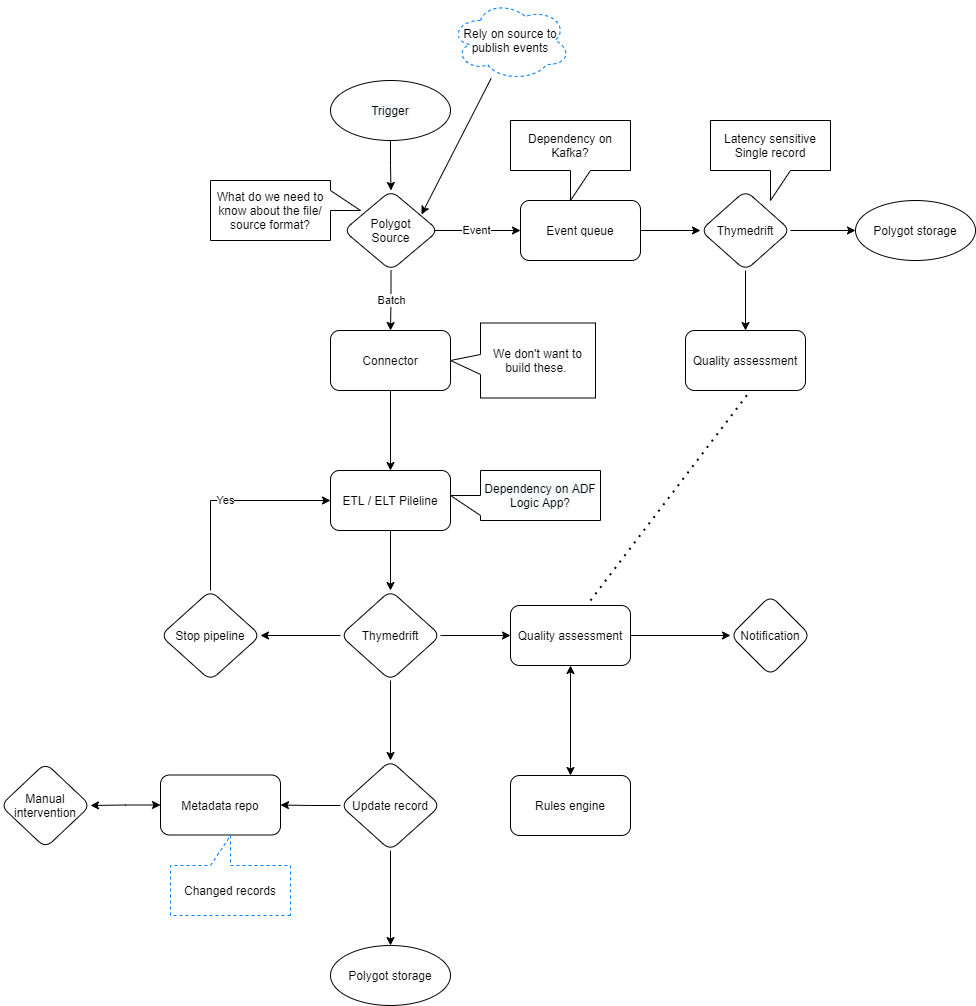

The diagram above was exported from draw.io. Its source (the exported page's mxGraphModel, read from the mxfile embedded in the PNG):
<mxGraphModel dx="2025" dy="2213" grid="1" gridSize="10" guides="1" tooltips="1" connect="1" arrows="1" fold="1" page="1" pageScale="1" pageWidth="827" pageHeight="1169" math="0" shadow="0">
  <root>
    <mxCell id="WIyWlLk6GJQsqaUBKTNV-0" />
    <mxCell id="WIyWlLk6GJQsqaUBKTNV-1" parent="WIyWlLk6GJQsqaUBKTNV-0" />
    <mxCell id="McBDWX_8eIrrQ_4OiyoY-10" value="What do we need to know about the file/ source format?" style="shape=callout;whiteSpace=wrap;html=1;perimeter=calloutPerimeter;direction=north;" vertex="1" parent="WIyWlLk6GJQsqaUBKTNV-1">
      <mxGeometry x="40" y="130" width="150" height="60" as="geometry" />
    </mxCell>
    <mxCell id="McBDWX_8eIrrQ_4OiyoY-19" value="" style="edgeStyle=orthogonalEdgeStyle;rounded=0;orthogonalLoop=1;jettySize=auto;html=1;entryX=0.5;entryY=0;entryDx=0;entryDy=0;" edge="1" parent="WIyWlLk6GJQsqaUBKTNV-1" source="McBDWX_8eIrrQ_4OiyoY-13" target="McBDWX_8eIrrQ_4OiyoY-37">
      <mxGeometry relative="1" as="geometry">
        <mxPoint x="220" y="140" as="targetPoint" />
      </mxGeometry>
    </mxCell>
    <mxCell id="McBDWX_8eIrrQ_4OiyoY-13" value="&lt;span style=&quot;color: rgb(0 , 0 , 0) ; font-family: &amp;#34;helvetica&amp;#34; ; font-size: 12px ; font-style: normal ; font-weight: 400 ; letter-spacing: normal ; text-align: center ; text-indent: 0px ; text-transform: none ; word-spacing: 0px ; background-color: rgb(248 , 249 , 250) ; display: inline ; float: none&quot;&gt;Trigger&lt;/span&gt;" style="ellipse;whiteSpace=wrap;html=1;rounded=0;" vertex="1" parent="WIyWlLk6GJQsqaUBKTNV-1">
      <mxGeometry x="160" y="30" width="120" height="60" as="geometry" />
    </mxCell>
    <mxCell id="McBDWX_8eIrrQ_4OiyoY-46" value="" style="edgeStyle=orthogonalEdgeStyle;rounded=0;orthogonalLoop=1;jettySize=auto;html=1;" edge="1" parent="WIyWlLk6GJQsqaUBKTNV-1" source="McBDWX_8eIrrQ_4OiyoY-20" target="McBDWX_8eIrrQ_4OiyoY-45">
      <mxGeometry relative="1" as="geometry" />
    </mxCell>
    <mxCell id="McBDWX_8eIrrQ_4OiyoY-20" value="Connector" style="rounded=1;whiteSpace=wrap;html=1;" vertex="1" parent="WIyWlLk6GJQsqaUBKTNV-1">
      <mxGeometry x="160" y="280" width="120" height="60" as="geometry" />
    </mxCell>
    <mxCell id="McBDWX_8eIrrQ_4OiyoY-22" value="We don't want to build these.&amp;nbsp;" style="shape=callout;whiteSpace=wrap;html=1;perimeter=calloutPerimeter;size=30;position=0.42;position2=0.5;direction=south;" vertex="1" parent="WIyWlLk6GJQsqaUBKTNV-1">
      <mxGeometry x="280" y="272.5" width="145" height="75" as="geometry" />
    </mxCell>
    <mxCell id="McBDWX_8eIrrQ_4OiyoY-33" value="Event" style="edgeStyle=orthogonalEdgeStyle;rounded=0;orthogonalLoop=1;jettySize=auto;html=1;exitX=0.926;exitY=0.5;exitDx=0;exitDy=0;exitPerimeter=0;" edge="1" parent="WIyWlLk6GJQsqaUBKTNV-1" source="McBDWX_8eIrrQ_4OiyoY-37" target="McBDWX_8eIrrQ_4OiyoY-32">
      <mxGeometry relative="1" as="geometry">
        <mxPoint x="270" y="180" as="sourcePoint" />
      </mxGeometry>
    </mxCell>
    <mxCell id="McBDWX_8eIrrQ_4OiyoY-36" value="" style="edgeStyle=orthogonalEdgeStyle;rounded=0;orthogonalLoop=1;jettySize=auto;html=1;" edge="1" parent="WIyWlLk6GJQsqaUBKTNV-1" source="McBDWX_8eIrrQ_4OiyoY-32" target="McBDWX_8eIrrQ_4OiyoY-35">
      <mxGeometry relative="1" as="geometry" />
    </mxCell>
    <mxCell id="McBDWX_8eIrrQ_4OiyoY-32" value="Event queue" style="rounded=1;whiteSpace=wrap;html=1;" vertex="1" parent="WIyWlLk6GJQsqaUBKTNV-1">
      <mxGeometry x="350" y="150" width="120" height="60" as="geometry" />
    </mxCell>
    <mxCell id="McBDWX_8eIrrQ_4OiyoY-34" value="Dependency on Kafka?" style="shape=callout;whiteSpace=wrap;html=1;perimeter=calloutPerimeter;" vertex="1" parent="WIyWlLk6GJQsqaUBKTNV-1">
      <mxGeometry x="340" y="70" width="120" height="80" as="geometry" />
    </mxCell>
    <mxCell id="McBDWX_8eIrrQ_4OiyoY-44" value="" style="edgeStyle=orthogonalEdgeStyle;rounded=0;orthogonalLoop=1;jettySize=auto;html=1;" edge="1" parent="WIyWlLk6GJQsqaUBKTNV-1" source="McBDWX_8eIrrQ_4OiyoY-35" target="McBDWX_8eIrrQ_4OiyoY-43">
      <mxGeometry relative="1" as="geometry" />
    </mxCell>
    <mxCell id="McBDWX_8eIrrQ_4OiyoY-53" value="" style="edgeStyle=orthogonalEdgeStyle;rounded=0;orthogonalLoop=1;jettySize=auto;html=1;" edge="1" parent="WIyWlLk6GJQsqaUBKTNV-1" source="McBDWX_8eIrrQ_4OiyoY-35" target="McBDWX_8eIrrQ_4OiyoY-52">
      <mxGeometry relative="1" as="geometry" />
    </mxCell>
    <mxCell id="McBDWX_8eIrrQ_4OiyoY-35" value="Thymedrift" style="rhombus;whiteSpace=wrap;html=1;rounded=1;" vertex="1" parent="WIyWlLk6GJQsqaUBKTNV-1">
      <mxGeometry x="530" y="140" width="90" height="80" as="geometry" />
    </mxCell>
    <mxCell id="McBDWX_8eIrrQ_4OiyoY-40" value="Batch" style="edgeStyle=orthogonalEdgeStyle;rounded=0;orthogonalLoop=1;jettySize=auto;html=1;" edge="1" parent="WIyWlLk6GJQsqaUBKTNV-1" source="McBDWX_8eIrrQ_4OiyoY-37" target="McBDWX_8eIrrQ_4OiyoY-20">
      <mxGeometry relative="1" as="geometry" />
    </mxCell>
    <mxCell id="McBDWX_8eIrrQ_4OiyoY-37" value="Polygot&lt;br&gt;Source" style="rhombus;whiteSpace=wrap;html=1;rounded=1;" vertex="1" parent="WIyWlLk6GJQsqaUBKTNV-1">
      <mxGeometry x="173" y="140" width="95" height="80" as="geometry" />
    </mxCell>
    <mxCell id="McBDWX_8eIrrQ_4OiyoY-42" value="Latency sensitive&lt;br&gt;Single record" style="shape=callout;whiteSpace=wrap;html=1;perimeter=calloutPerimeter;" vertex="1" parent="WIyWlLk6GJQsqaUBKTNV-1">
      <mxGeometry x="540" y="70" width="120" height="80" as="geometry" />
    </mxCell>
    <mxCell id="McBDWX_8eIrrQ_4OiyoY-43" value="Polygot storage" style="ellipse;whiteSpace=wrap;html=1;rounded=1;" vertex="1" parent="WIyWlLk6GJQsqaUBKTNV-1">
      <mxGeometry x="685" y="150" width="120" height="60" as="geometry" />
    </mxCell>
    <mxCell id="McBDWX_8eIrrQ_4OiyoY-49" value="" style="edgeStyle=orthogonalEdgeStyle;rounded=0;orthogonalLoop=1;jettySize=auto;html=1;" edge="1" parent="WIyWlLk6GJQsqaUBKTNV-1" source="McBDWX_8eIrrQ_4OiyoY-45" target="McBDWX_8eIrrQ_4OiyoY-48">
      <mxGeometry relative="1" as="geometry" />
    </mxCell>
    <mxCell id="McBDWX_8eIrrQ_4OiyoY-45" value="ETL / ELT Pileline" style="whiteSpace=wrap;html=1;rounded=1;" vertex="1" parent="WIyWlLk6GJQsqaUBKTNV-1">
      <mxGeometry x="160" y="420" width="120" height="60" as="geometry" />
    </mxCell>
    <mxCell id="McBDWX_8eIrrQ_4OiyoY-47" value="&lt;span style=&quot;color: rgb(0 , 0 , 0) ; font-family: &amp;#34;helvetica&amp;#34; ; font-size: 12px ; font-style: normal ; font-weight: 400 ; letter-spacing: normal ; text-align: center ; text-indent: 0px ; text-transform: none ; word-spacing: 0px ; background-color: rgb(248 , 249 , 250) ; display: inline ; float: none&quot;&gt;Dependency on ADF Logic App?&lt;/span&gt;" style="shape=callout;whiteSpace=wrap;html=1;perimeter=calloutPerimeter;direction=south;" vertex="1" parent="WIyWlLk6GJQsqaUBKTNV-1">
      <mxGeometry x="280" y="420" width="150" height="50" as="geometry" />
    </mxCell>
    <mxCell id="McBDWX_8eIrrQ_4OiyoY-51" value="" style="edgeStyle=orthogonalEdgeStyle;rounded=0;orthogonalLoop=1;jettySize=auto;html=1;" edge="1" parent="WIyWlLk6GJQsqaUBKTNV-1" source="McBDWX_8eIrrQ_4OiyoY-48" target="McBDWX_8eIrrQ_4OiyoY-50">
      <mxGeometry relative="1" as="geometry" />
    </mxCell>
    <mxCell id="McBDWX_8eIrrQ_4OiyoY-55" value="" style="edgeStyle=orthogonalEdgeStyle;rounded=0;orthogonalLoop=1;jettySize=auto;html=1;" edge="1" parent="WIyWlLk6GJQsqaUBKTNV-1" source="McBDWX_8eIrrQ_4OiyoY-48" target="McBDWX_8eIrrQ_4OiyoY-54">
      <mxGeometry relative="1" as="geometry" />
    </mxCell>
    <mxCell id="McBDWX_8eIrrQ_4OiyoY-57" value="" style="edgeStyle=orthogonalEdgeStyle;rounded=0;orthogonalLoop=1;jettySize=auto;html=1;" edge="1" parent="WIyWlLk6GJQsqaUBKTNV-1" source="McBDWX_8eIrrQ_4OiyoY-48" target="McBDWX_8eIrrQ_4OiyoY-56">
      <mxGeometry relative="1" as="geometry" />
    </mxCell>
    <mxCell id="McBDWX_8eIrrQ_4OiyoY-48" value="Thymedrift" style="rhombus;whiteSpace=wrap;html=1;rounded=1;" vertex="1" parent="WIyWlLk6GJQsqaUBKTNV-1">
      <mxGeometry x="170" y="540" width="100" height="90" as="geometry" />
    </mxCell>
    <mxCell id="McBDWX_8eIrrQ_4OiyoY-65" value="" style="edgeStyle=orthogonalEdgeStyle;rounded=0;orthogonalLoop=1;jettySize=auto;html=1;startArrow=none;startFill=0;" edge="1" parent="WIyWlLk6GJQsqaUBKTNV-1" source="McBDWX_8eIrrQ_4OiyoY-50" target="McBDWX_8eIrrQ_4OiyoY-64">
      <mxGeometry relative="1" as="geometry" />
    </mxCell>
    <mxCell id="McBDWX_8eIrrQ_4OiyoY-67" value="" style="edgeStyle=orthogonalEdgeStyle;rounded=0;orthogonalLoop=1;jettySize=auto;html=1;startArrow=classic;startFill=1;" edge="1" parent="WIyWlLk6GJQsqaUBKTNV-1" source="McBDWX_8eIrrQ_4OiyoY-50" target="McBDWX_8eIrrQ_4OiyoY-66">
      <mxGeometry relative="1" as="geometry" />
    </mxCell>
    <mxCell id="McBDWX_8eIrrQ_4OiyoY-50" value="Quality assessment" style="whiteSpace=wrap;html=1;rounded=1;" vertex="1" parent="WIyWlLk6GJQsqaUBKTNV-1">
      <mxGeometry x="340" y="555" width="120" height="60" as="geometry" />
    </mxCell>
    <mxCell id="McBDWX_8eIrrQ_4OiyoY-52" value="Quality assessment" style="whiteSpace=wrap;html=1;rounded=1;" vertex="1" parent="WIyWlLk6GJQsqaUBKTNV-1">
      <mxGeometry x="515" y="280" width="120" height="60" as="geometry" />
    </mxCell>
    <mxCell id="McBDWX_8eIrrQ_4OiyoY-61" value="" style="edgeStyle=orthogonalEdgeStyle;rounded=0;orthogonalLoop=1;jettySize=auto;html=1;" edge="1" parent="WIyWlLk6GJQsqaUBKTNV-1" source="McBDWX_8eIrrQ_4OiyoY-54" target="McBDWX_8eIrrQ_4OiyoY-60">
      <mxGeometry relative="1" as="geometry" />
    </mxCell>
    <mxCell id="McBDWX_8eIrrQ_4OiyoY-70" value="" style="edgeStyle=orthogonalEdgeStyle;rounded=0;orthogonalLoop=1;jettySize=auto;html=1;startArrow=none;startFill=0;" edge="1" parent="WIyWlLk6GJQsqaUBKTNV-1" source="McBDWX_8eIrrQ_4OiyoY-54" target="McBDWX_8eIrrQ_4OiyoY-69">
      <mxGeometry relative="1" as="geometry" />
    </mxCell>
    <mxCell id="McBDWX_8eIrrQ_4OiyoY-54" value="Update record" style="rhombus;whiteSpace=wrap;html=1;rounded=1;" vertex="1" parent="WIyWlLk6GJQsqaUBKTNV-1">
      <mxGeometry x="170" y="710" width="100" height="90" as="geometry" />
    </mxCell>
    <mxCell id="McBDWX_8eIrrQ_4OiyoY-58" value="Yes" style="edgeStyle=orthogonalEdgeStyle;rounded=0;orthogonalLoop=1;jettySize=auto;html=1;entryX=0;entryY=0.5;entryDx=0;entryDy=0;" edge="1" parent="WIyWlLk6GJQsqaUBKTNV-1" source="McBDWX_8eIrrQ_4OiyoY-56" target="McBDWX_8eIrrQ_4OiyoY-45">
      <mxGeometry relative="1" as="geometry">
        <Array as="points">
          <mxPoint x="40" y="450" />
        </Array>
      </mxGeometry>
    </mxCell>
    <mxCell id="McBDWX_8eIrrQ_4OiyoY-56" value="Stop pipeline" style="rhombus;whiteSpace=wrap;html=1;rounded=1;" vertex="1" parent="WIyWlLk6GJQsqaUBKTNV-1">
      <mxGeometry x="-10" y="540" width="100" height="90" as="geometry" />
    </mxCell>
    <mxCell id="McBDWX_8eIrrQ_4OiyoY-63" value="" style="edgeStyle=orthogonalEdgeStyle;rounded=0;orthogonalLoop=1;jettySize=auto;html=1;startArrow=classic;startFill=1;" edge="1" parent="WIyWlLk6GJQsqaUBKTNV-1" source="McBDWX_8eIrrQ_4OiyoY-60" target="McBDWX_8eIrrQ_4OiyoY-62">
      <mxGeometry relative="1" as="geometry" />
    </mxCell>
    <mxCell id="McBDWX_8eIrrQ_4OiyoY-60" value="Metadata repo" style="whiteSpace=wrap;html=1;rounded=1;" vertex="1" parent="WIyWlLk6GJQsqaUBKTNV-1">
      <mxGeometry x="-10" y="724.5" width="120" height="60" as="geometry" />
    </mxCell>
    <mxCell id="McBDWX_8eIrrQ_4OiyoY-62" value="Manual intervention" style="rhombus;whiteSpace=wrap;html=1;rounded=1;" vertex="1" parent="WIyWlLk6GJQsqaUBKTNV-1">
      <mxGeometry x="-170" y="712.5" width="90" height="85" as="geometry" />
    </mxCell>
    <mxCell id="McBDWX_8eIrrQ_4OiyoY-64" value="Notification" style="rhombus;whiteSpace=wrap;html=1;rounded=1;" vertex="1" parent="WIyWlLk6GJQsqaUBKTNV-1">
      <mxGeometry x="560" y="545" width="80" height="80" as="geometry" />
    </mxCell>
    <mxCell id="McBDWX_8eIrrQ_4OiyoY-66" value="Rules engine" style="whiteSpace=wrap;html=1;rounded=1;" vertex="1" parent="WIyWlLk6GJQsqaUBKTNV-1">
      <mxGeometry x="340" y="725" width="120" height="60" as="geometry" />
    </mxCell>
    <mxCell id="McBDWX_8eIrrQ_4OiyoY-68" value="" style="endArrow=none;dashed=1;html=1;dashPattern=1 3;strokeWidth=2;rounded=0;" edge="1" parent="WIyWlLk6GJQsqaUBKTNV-1">
      <mxGeometry width="50" height="50" relative="1" as="geometry">
        <mxPoint x="420" y="550" as="sourcePoint" />
        <mxPoint x="580" y="340" as="targetPoint" />
      </mxGeometry>
    </mxCell>
    <mxCell id="McBDWX_8eIrrQ_4OiyoY-69" value="Polygot storage" style="ellipse;whiteSpace=wrap;html=1;rounded=1;" vertex="1" parent="WIyWlLk6GJQsqaUBKTNV-1">
      <mxGeometry x="160" y="895" width="120" height="60" as="geometry" />
    </mxCell>
    <mxCell id="ZPlaTcQiEsqzSzBNxPB_-2" style="rounded=0;orthogonalLoop=1;jettySize=auto;html=1;entryX=0.821;entryY=0.3;entryDx=0;entryDy=0;entryPerimeter=0;startArrow=none;startFill=0;" edge="1" parent="WIyWlLk6GJQsqaUBKTNV-1" source="ZPlaTcQiEsqzSzBNxPB_-0" target="McBDWX_8eIrrQ_4OiyoY-37">
      <mxGeometry relative="1" as="geometry" />
    </mxCell>
    <mxCell id="ZPlaTcQiEsqzSzBNxPB_-0" value="Rely on source to publish events" style="ellipse;shape=cloud;whiteSpace=wrap;html=1;dashed=1;strokeColor=#007FFF;fillColor=none;" vertex="1" parent="WIyWlLk6GJQsqaUBKTNV-1">
      <mxGeometry x="280" y="-50" width="120" height="80" as="geometry" />
    </mxCell>
    <mxCell id="ZPlaTcQiEsqzSzBNxPB_-4" value="Changed records" style="shape=callout;whiteSpace=wrap;html=1;perimeter=calloutPerimeter;dashed=1;strokeColor=#007FFF;fillColor=none;direction=west;" vertex="1" parent="WIyWlLk6GJQsqaUBKTNV-1">
      <mxGeometry y="785" width="120" height="80" as="geometry" />
    </mxCell>
  </root>
</mxGraphModel>